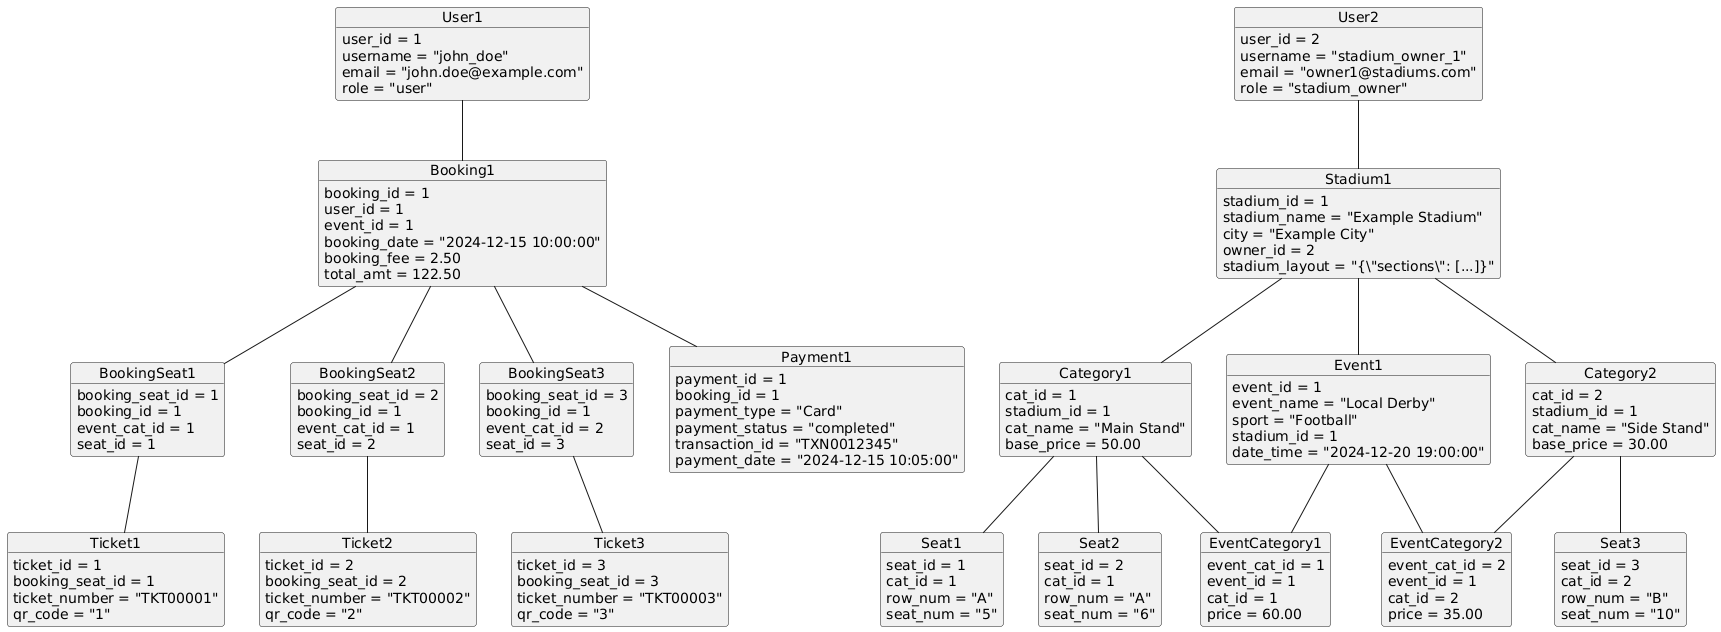

The diagram above was rendered by PlantUML. Its source (embedded in the PNG):
@startuml
object User1 {
    user_id = 1
    username = "john_doe"
    email = "john.doe@example.com"
    role = "user"
}

object User2 {
    user_id = 2
    username = "stadium_owner_1"
    email = "owner1@stadiums.com"
    role = "stadium_owner"
}

object Stadium1 {
    stadium_id = 1
    stadium_name = "Example Stadium"
    city = "Example City"
    owner_id = 2
    stadium_layout = "{\"sections\": [...]}"
}

object Event1 {
    event_id = 1
    event_name = "Local Derby"
    sport = "Football"
    stadium_id = 1
    date_time = "2024-12-20 19:00:00"
}

object Category1 {
    cat_id = 1
    stadium_id = 1
    cat_name = "Main Stand"
    base_price = 50.00
}
object Category2 {
    cat_id = 2
    stadium_id = 1
    cat_name = "Side Stand"
    base_price = 30.00
}

object Seat1 {
    seat_id = 1
    cat_id = 1
    row_num = "A"
    seat_num = "5"
}
object Seat2 {
    seat_id = 2
    cat_id = 1
    row_num = "A"
    seat_num = "6"
}
object Seat3 {
    seat_id = 3
    cat_id = 2
    row_num = "B"
    seat_num = "10"
}

object EventCategory1 {
    event_cat_id = 1
    event_id = 1
    cat_id = 1
    price = 60.00
}
object EventCategory2 {
    event_cat_id = 2
    event_id = 1
    cat_id = 2
    price = 35.00
}

object Booking1 {
    booking_id = 1
    user_id = 1
    event_id = 1
    booking_date = "2024-12-15 10:00:00"
    booking_fee = 2.50
    total_amt = 122.50
}

object BookingSeat1 {
    booking_seat_id = 1
    booking_id = 1
    event_cat_id = 1
    seat_id = 1
}
object BookingSeat2 {
    booking_seat_id = 2
    booking_id = 1
    event_cat_id = 1
    seat_id = 2
}
object BookingSeat3 {
    booking_seat_id = 3
    booking_id = 1
    event_cat_id = 2
    seat_id = 3
}

object Payment1 {
    payment_id = 1
    booking_id = 1
    payment_type = "Card"
    payment_status = "completed"
    transaction_id = "TXN0012345"
    payment_date = "2024-12-15 10:05:00"
}

object Ticket1 {
    ticket_id = 1
    booking_seat_id = 1
    ticket_number = "TKT00001"
    qr_code = "1"
}
object Ticket2 {
    ticket_id = 2
    booking_seat_id = 2
    ticket_number = "TKT00002"
    qr_code = "2"
}
object Ticket3 {
    ticket_id = 3
    booking_seat_id = 3
    ticket_number = "TKT00003"
    qr_code = "3"
}

User1 -- Booking1
User2 -- Stadium1
Stadium1 -- Event1
Stadium1 -- Category1
Stadium1 -- Category2
Category1 -- Seat1
Category1 -- Seat2
Category2 -- Seat3
Event1 -- EventCategory1
Event1 -- EventCategory2
Category1 -- EventCategory1
Category2 -- EventCategory2
Booking1 -- BookingSeat1
Booking1 -- BookingSeat2
Booking1 -- BookingSeat3
BookingSeat1 -- Ticket1
BookingSeat2 -- Ticket2
BookingSeat3 -- Ticket3
Booking1 -- Payment1
@enduml